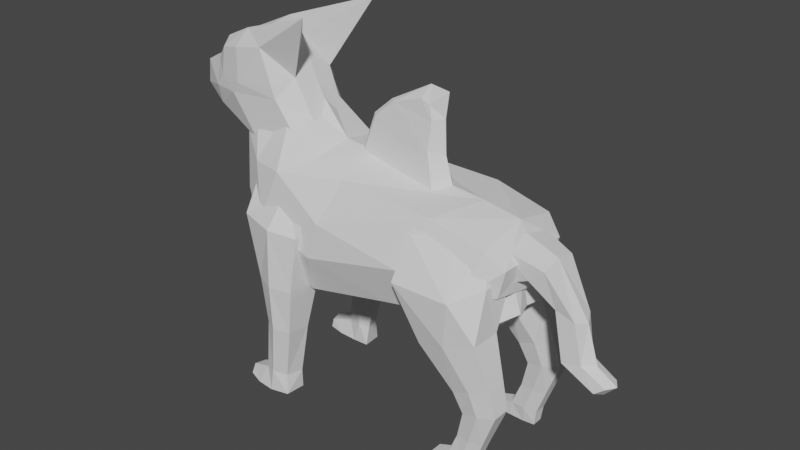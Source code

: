 # Source: pet2.blend  (saved by Blender 2.82.7; exported with 4.5.12 LTS)
import bpy
from mathutils import Matrix  # noqa: F401  (used for matrix-valued properties, if any)

bpy.ops.wm.read_factory_settings(use_empty=True)
scene = bpy.context.scene
scene.name = 'Scene'

# ---- collections
col_collection = bpy.data.collections.new('Collection'); scene.collection.children.link(col_collection)

# ---- world
world_world = bpy.data.worlds.new('World'); scene.world = world_world
world_world.use_nodes = True; world_world.node_tree.nodes.clear()
_N = world_world.node_tree.nodes; _L = world_world.node_tree.links
n0 = _N.new('ShaderNodeOutputWorld'); n0.name = 'World Output'; n0.location = (300, 300)
n1 = _N.new('ShaderNodeBackground'); n1.name = 'Background'; n1.location = (10, 300)
n1.inputs[0].default_value = (0.05088, 0.05088, 0.05088, 1.0)
_L.new(n1.outputs[0], n0.inputs[0])
n0.is_active_output = True
world_world.color = (0.05088, 0.05088, 0.05088)
world_world.use_sun_shadow = False
world_world.sun_shadow_jitter_overblur = 0.0

# ---- meshes
me_cube_007 = bpy.data.meshes.new('Cube.007')
me_cube_007.from_pydata([(0.5213, 0.0, -0.1049), (-1.174, 0.8598, -0.7127), (-0.7803, 0.6162, 1.098), (0.4926, 0.6594, -0.02365), (-1.097, 1.053, 0.00381), (0.3686, 0.6231, -0.3323), (0.5334, 0.6524, 0.426), (-1.182, 0.0, -0.8807), (-0.7616, 0.0, 1.221), (0.395, 0.0, -0.3997), (0.5473, 0.0, 0.4435), (-0.7519, 0.883, -0.9712), (-0.5436, 0.7441, 0.9489), (-0.6877, 1.14, -0.2793), (-0.4854, 0.0, 1.152), (-0.7271, 0.0, -1.161), (0.07809, 0.8094, 0.8938), (-0.04442, 1.127, 0.111), (0.2114, 0.0, 0.9783), (-0.1774, 0.8873, -0.6407), (-0.2571, 0.0, -0.7659), (0.4262, 0.7806, 0.6798), (0.3572, 1.004, 0.02789), (0.4433, 0.0, 0.8783), (0.1189, 0.8332, -0.5175), (0.09612, 0.0, -0.6074), (-1.198, 0.8129, 0.816), (-1.008, 0.0, 1.983), (-1.044, 0.3459, 1.845), (-1.334, 0.6748, 0.2152), (-1.362, 0.0, 0.1694), (-1.298, 0.0, 1.519), (-1.278, 0.5438, 1.401), (-1.1, 0.0, 2.159), (-1.1, 0.2201, 2.159), (-1.373, 0.5188, 1.114), (-1.373, 0.0, 1.115), (-0.9762, 0.963, 0.8397), (-0.6237, 1.098, 0.3074)], [], [(1, 30, 29), (22, 6, 3), (5, 0, 9), (4, 29, 26), (22, 5, 24), (2, 14, 12), (5, 25, 24), (3, 10, 0), (11, 7, 1), (12, 18, 16), (1, 13, 11), (4, 38, 13), (16, 23, 21), (11, 20, 15), (13, 19, 11), (13, 38, 17), (6, 23, 10), (19, 25, 20), (17, 24, 19), (17, 21, 22), (26, 35, 32), (30, 35, 29), (2, 37, 28), (8, 28, 27), (31, 34, 32), (36, 32, 35), (28, 32, 34), (27, 34, 33), (37, 12, 38), (38, 16, 17), (37, 26, 28), (1, 7, 30), (22, 21, 6), (5, 3, 0), (4, 1, 29), (22, 3, 5), (2, 8, 14), (5, 9, 25), (3, 6, 10), (11, 15, 7), (12, 14, 18), (1, 4, 13), (4, 37, 38), (16, 18, 23), (11, 19, 20), (13, 17, 19), (6, 21, 23), (19, 24, 25), (17, 22, 24), (17, 16, 21), (26, 29, 35), (30, 36, 35), (8, 2, 28), (31, 33, 34), (36, 31, 32), (28, 26, 32), (27, 28, 34), (37, 2, 12), (38, 12, 16), (37, 4, 26)])
_uv = me_cube_007.uv_layers.new(name='UVMap')
_uv.uv.foreach_set('vector', [0.1556, 0.9599, 0.1556, 0.9609, 0.1556, 0.9599, 0.1585, 0.9597, 0.1595, 0.9599, 0.1585, 0.9599, 0.1575, 0.9599, 0.1585, 0.9609, 0.1575, 0.9609, 0.1585, 0.958, 0.1575, 0.958, 0.1585, 0.958, 0.1585, 0.9597, 0.1575, 0.9599, 0.1575, 0.9597, 0.097, 0.9599, 0.09602, 0.9609, 0.09602, 0.9599, 0.1575, 0.9599, 0.1573, 0.9609, 0.1573, 0.9599, 0.1585, 0.9599, 0.1595, 0.9609, 0.1585, 0.9609, 0.1566, 0.9599, 0.1556, 0.9609, 0.1556, 0.9599, 0.09602, 0.9599, 0.09553, 0.9609, 0.09553, 0.9599, 0.1575, 0.958, 0.1585, 0.9589, 0.1575, 0.9589, 0.1585, 0.958, 0.159, 0.9589, 0.1585, 0.9589, 0.16, 0.9599, 0.1597, 0.9609, 0.1597, 0.9599, 0.1566, 0.9599, 0.1571, 0.9609, 0.1566, 0.9609, 0.1585, 0.9589, 0.1575, 0.9594, 0.1575, 0.9589, 0.1585, 0.9589, 0.159, 0.9589, 0.1585, 0.9594, 0.1595, 0.9599, 0.1597, 0.9609, 0.1595, 0.9609, 0.1571, 0.9599, 0.1573, 0.9609, 0.1571, 0.9609, 0.1585, 0.9594, 0.1575, 0.9597, 0.1575, 0.9594, 0.1585, 0.9594, 0.1595, 0.9597, 0.1585, 0.9597, 0.1585, 0.958, 0.1575, 0.958, 0.1585, 0.958, 0.1556, 0.9609, 0.1556, 0.9599, 0.1556, 0.9599, 0.1595, 0.958, 0.1592, 0.958, 0.1595, 0.958, 0.1615, 0.9609, 0.1615, 0.9599, 0.1615, 0.9609, 0.1585, 0.957, 0.1595, 0.958, 0.1585, 0.958, 0.1575, 0.957, 0.1585, 0.958, 0.1575, 0.958, 0.1595, 0.958, 0.1585, 0.958, 0.1595, 0.958, 0.1615, 0.9609, 0.1615, 0.9599, 0.1615, 0.9609, 0.1592, 0.958, 0.1595, 0.9589, 0.159, 0.9589, 0.159, 0.9589, 0.1595, 0.9594, 0.1585, 0.9594, 0.1592, 0.958, 0.1585, 0.958, 0.1595, 0.958, 0.1556, 0.9599, 0.1556, 0.9609, 0.1556, 0.9609, 0.1585, 0.9597, 0.1595, 0.9597, 0.1595, 0.9599, 0.1575, 0.9599, 0.1585, 0.9599, 0.1585, 0.9609, 0.1585, 0.958, 0.1575, 0.958, 0.1575, 0.958, 0.1585, 0.9597, 0.1585, 0.9599, 0.1575, 0.9599, 0.097, 0.9599, 0.097, 0.9609, 0.09602, 0.9609, 0.1575, 0.9599, 0.1575, 0.9609, 0.1573, 0.9609, 0.1585, 0.9599, 0.1595, 0.9599, 0.1595, 0.9609, 0.1566, 0.9599, 0.1566, 0.9609, 0.1556, 0.9609, 0.09602, 0.9599, 0.09602, 0.9609, 0.09553, 0.9609, 0.1575, 0.958, 0.1585, 0.958, 0.1585, 0.9589, 0.1585, 0.958, 0.1592, 0.958, 0.159, 0.9589, 0.1033, 0.9602, 0.1033, 0.9611, 0.1031, 0.9611, 0.1566, 0.9599, 0.1571, 0.9599, 0.1571, 0.9609, 0.1585, 0.9589, 0.1585, 0.9594, 0.1575, 0.9594, 0.1595, 0.9599, 0.1597, 0.9599, 0.1597, 0.9609, 0.1571, 0.9599, 0.1573, 0.9599, 0.1573, 0.9609, 0.1585, 0.9594, 0.1585, 0.9597, 0.1575, 0.9597, 0.1585, 0.9594, 0.1595, 0.9594, 0.1595, 0.9597, 0.1585, 0.958, 0.1575, 0.958, 0.1575, 0.958, 0.1556, 0.9609, 0.1556, 0.9609, 0.1556, 0.9599, 0.1048, 0.9611, 0.1048, 0.9602, 0.1048, 0.9602, 0.1585, 0.957, 0.1595, 0.957, 0.1595, 0.958, 0.1575, 0.957, 0.1585, 0.957, 0.1585, 0.958, 0.1595, 0.958, 0.1585, 0.958, 0.1585, 0.958, 0.1615, 0.9609, 0.1615, 0.9599, 0.1615, 0.9599, 0.1592, 0.958, 0.1595, 0.958, 0.1595, 0.9589, 0.159, 0.9589, 0.1595, 0.9589, 0.1595, 0.9594, 0.1592, 0.958, 0.1585, 0.958, 0.1585, 0.958])
me_cube_007.use_remesh_fix_poles = True
me_cube_007.use_remesh_preserve_attributes = False
me_cube_007.use_mirror_vertex_groups = False
me_cube_007.update()
me_cube_009 = bpy.data.meshes.new('Cube.009')
me_cube_009.from_pydata([(-1.519, -0.8007, -2.138), (-1.597, -0.3745, 0.8265), (-1.561, -1.148, -2.144), (-1.67, -1.079, 0.9047), (-0.9103, -0.7857, -2.126), (-0.4334, -0.4862, 0.7988), (-0.9435, -1.113, -2.135), (-0.5066, -1.191, 0.877), (-1.249, -1.179, -2.141), (-1.007, -1.291, 0.8963), (-1.2, -0.7861, -2.136), (-0.905, -0.3038, 0.7795), (-1.325, -0.8506, -1.798), (-1.226, -0.8228, -0.8597), (-1.297, -0.6576, -0.09279), (-1.35, -1.158, -0.07119), (-1.255, -1.14, -0.8591), (-1.379, -1.097, -1.784), (-0.6299, -1.231, -0.07055), (-0.7551, -1.179, -0.8633), (-0.9512, -1.089, -1.779), (-0.5711, -0.7187, -0.09401), (-0.7016, -0.8249, -0.8652), (-0.8767, -0.8237, -1.781), (-0.9234, -0.6065, -0.09488), (-0.9525, -0.7535, -0.8603), (-1.066, -0.7761, -1.763), (-1.003, -1.325, -0.07031), (-1.019, -1.275, -0.8553), (-1.179, -1.183, -1.742), (-1.799, -1.076, -2.113), (-1.758, -0.8275, -2.109), (-1.771, -1.024, -1.94), (-1.721, -0.832, -1.948), (-1.597, -0.2571, 1.416), (-1.651, -0.7933, 1.442), (-0.9771, -0.8684, 1.437), (-0.4922, -0.9046, 1.414), (-0.4386, -0.3684, 1.388), (-0.9194, -0.2879, 1.417)], [], [(14, 15, 3), (9, 27, 18), (7, 18, 21), (11, 24, 14), (6, 8, 10), (7, 37, 36), (1, 34, 39), (8, 2, 0), (21, 24, 11), (15, 27, 9), (17, 2, 8), (16, 17, 29), (16, 28, 27), (4, 10, 26), (23, 26, 25), (22, 25, 24), (10, 0, 12), (26, 12, 13), (25, 13, 14), (6, 4, 23), (20, 23, 22), (18, 19, 22), (29, 8, 6), (28, 29, 20), (27, 28, 19), (2, 30, 31), (13, 12, 17), (13, 16, 15), (31, 30, 32), (0, 31, 33), (17, 12, 33), (2, 17, 32), (36, 39, 34), (36, 37, 38), (5, 38, 37), (11, 39, 38), (3, 9, 36), (1, 3, 35), (14, 3, 1), (9, 18, 7), (7, 21, 5), (11, 14, 1), (6, 10, 4), (7, 36, 9), (1, 39, 11), (8, 0, 10), (21, 11, 5), (15, 9, 3), (17, 8, 29), (16, 29, 28), (16, 27, 15), (4, 26, 23), (23, 25, 22), (22, 24, 21), (10, 12, 26), (26, 13, 25), (25, 14, 24), (6, 23, 20), (20, 22, 19), (18, 22, 21), (29, 6, 20), (28, 20, 19), (27, 19, 18), (2, 31, 0), (13, 17, 16), (13, 15, 14), (31, 32, 33), (0, 33, 12), (17, 33, 32), (2, 32, 30), (36, 34, 35), (36, 38, 39), (5, 37, 7), (11, 38, 5), (3, 36, 35), (1, 35, 34)])
_uv = me_cube_009.uv_layers.new(name='UVMap')
_uv.uv.foreach_set('vector', [0.159, 0.956, 0.159, 0.958, 0.1595, 0.958, 0.1595, 0.9589, 0.159, 0.9589, 0.159, 0.9599, 0.1595, 0.9599, 0.159, 0.9599, 0.159, 0.9619, 0.1595, 0.9629, 0.159, 0.9629, 0.159, 0.9638, 0.2289, 0.9607, 0.2279, 0.9607, 0.2279, 0.9626, 0.1595, 0.9599, 0.1595, 0.9599, 0.1595, 0.9589, 0.1595, 0.9638, 0.1595, 0.9638, 0.1595, 0.9629, 0.2279, 0.9607, 0.2269, 0.9607, 0.2269, 0.9626, 0.159, 0.9619, 0.159, 0.9629, 0.1595, 0.9629, 0.159, 0.958, 0.159, 0.9589, 0.1595, 0.9589, 0.2293, 0.9587, 0.2289, 0.9587, 0.2289, 0.9597, 0.2298, 0.9587, 0.2293, 0.9587, 0.2293, 0.9597, 0.1585, 0.958, 0.1585, 0.9589, 0.159, 0.9589, 0.2289, 0.9626, 0.2289, 0.9636, 0.2293, 0.9636, 0.2293, 0.9626, 0.2293, 0.9636, 0.2298, 0.9636, 0.1585, 0.9619, 0.1585, 0.9629, 0.159, 0.9629, 0.2289, 0.9636, 0.2289, 0.9646, 0.2293, 0.9646, 0.2293, 0.9636, 0.2293, 0.9646, 0.2298, 0.9646, 0.1585, 0.9629, 0.1585, 0.9638, 0.159, 0.9638, 0.2289, 0.9607, 0.2289, 0.9626, 0.2293, 0.9626, 0.2293, 0.9607, 0.2293, 0.9626, 0.2298, 0.9626, 0.159, 0.9599, 0.1585, 0.9599, 0.1585, 0.9619, 0.2293, 0.9597, 0.2289, 0.9597, 0.2289, 0.9607, 0.2298, 0.9597, 0.2293, 0.9597, 0.2293, 0.9607, 0.159, 0.9589, 0.1585, 0.9589, 0.1585, 0.9599, 0.2269, 0.9607, 0.2269, 0.9607, 0.2269, 0.9626, 0.2298, 0.9568, 0.2293, 0.9568, 0.2293, 0.9587, 0.1585, 0.956, 0.1585, 0.958, 0.159, 0.958, 0.2289, 0.9568, 0.2289, 0.9587, 0.2293, 0.9587, 0.2289, 0.9646, 0.2289, 0.9646, 0.2293, 0.9646, 0.2293, 0.9587, 0.2293, 0.9568, 0.2293, 0.9568, 0.2289, 0.9587, 0.2293, 0.9587, 0.2293, 0.9587, 0.1605, 0.9599, 0.1605, 0.9619, 0.1615, 0.9619, 0.1605, 0.9599, 0.1595, 0.9599, 0.1595, 0.9619, 0.1595, 0.9619, 0.1595, 0.9619, 0.1595, 0.9599, 0.1595, 0.9629, 0.1595, 0.9629, 0.1595, 0.9619, 0.1595, 0.958, 0.1595, 0.9589, 0.1595, 0.9589, 0.1595, 0.956, 0.1595, 0.958, 0.1595, 0.958, 0.159, 0.956, 0.1595, 0.958, 0.1595, 0.956, 0.1595, 0.9589, 0.159, 0.9599, 0.1595, 0.9599, 0.1595, 0.9599, 0.159, 0.9619, 0.1595, 0.9619, 0.1595, 0.9629, 0.159, 0.9638, 0.1595, 0.9638, 0.2289, 0.9607, 0.2279, 0.9626, 0.2289, 0.9626, 0.1595, 0.9599, 0.1595, 0.9589, 0.1595, 0.9589, 0.1595, 0.9638, 0.1595, 0.9629, 0.1595, 0.9629, 0.2279, 0.9607, 0.2269, 0.9626, 0.2279, 0.9626, 0.159, 0.9619, 0.1595, 0.9629, 0.1595, 0.9619, 0.159, 0.958, 0.1595, 0.9589, 0.1595, 0.958, 0.2293, 0.9587, 0.2289, 0.9597, 0.2293, 0.9597, 0.2298, 0.9587, 0.2293, 0.9597, 0.2298, 0.9597, 0.1585, 0.958, 0.159, 0.9589, 0.159, 0.958, 0.2289, 0.9626, 0.2293, 0.9636, 0.2293, 0.9626, 0.2293, 0.9626, 0.2298, 0.9636, 0.2298, 0.9626, 0.1585, 0.9619, 0.159, 0.9629, 0.159, 0.9619, 0.2289, 0.9636, 0.2293, 0.9646, 0.2293, 0.9636, 0.2293, 0.9636, 0.2298, 0.9646, 0.2298, 0.9636, 0.1585, 0.9629, 0.159, 0.9638, 0.159, 0.9629, 0.2289, 0.9607, 0.2293, 0.9626, 0.2293, 0.9607, 0.2293, 0.9607, 0.2298, 0.9626, 0.2298, 0.9607, 0.159, 0.9599, 0.1585, 0.9619, 0.159, 0.9619, 0.2293, 0.9597, 0.2289, 0.9607, 0.2293, 0.9607, 0.2298, 0.9597, 0.2293, 0.9607, 0.2298, 0.9607, 0.159, 0.9589, 0.1585, 0.9599, 0.159, 0.9599, 0.2269, 0.9607, 0.2269, 0.9626, 0.2269, 0.9626, 0.2298, 0.9568, 0.2293, 0.9587, 0.2298, 0.9587, 0.1585, 0.956, 0.159, 0.958, 0.159, 0.956, 0.2289, 0.9568, 0.2293, 0.9587, 0.2293, 0.9568, 0.2289, 0.9646, 0.2293, 0.9646, 0.2293, 0.9646, 0.2293, 0.9587, 0.2293, 0.9568, 0.2293, 0.9587, 0.2289, 0.9587, 0.2293, 0.9587, 0.2289, 0.9587, 0.1605, 0.9599, 0.1615, 0.9619, 0.1615, 0.9599, 0.1605, 0.9599, 0.1595, 0.9619, 0.1605, 0.9619, 0.1595, 0.9619, 0.1595, 0.9599, 0.1595, 0.9599, 0.1595, 0.9629, 0.1595, 0.9619, 0.1595, 0.9619, 0.1595, 0.958, 0.1595, 0.9589, 0.1595, 0.958, 0.1595, 0.956, 0.1595, 0.958, 0.1595, 0.956])
me_cube_009.use_remesh_fix_poles = True
me_cube_009.use_remesh_preserve_attributes = False
me_cube_009.use_mirror_vertex_groups = False
me_cube_009.update()
me_cube_010 = bpy.data.meshes.new('Cube.010')
me_cube_010.from_pydata([(0.8055, 1.168, 2.696), (0.8556, 0.8647, 3.318), (0.8819, 0.4581, 2.468), (0.7723, 0.4139, 3.226), (2.011, 0.766, 2.857), (1.824, 0.6159, 3.314), (2.061, 0.3022, 2.873), (1.781, 0.3365, 3.307), (1.513, 0.1586, 2.654), (1.124, 0.2564, 3.296), (1.675, 1.134, 2.679), (1.427, 0.6893, 3.385), (1.143, 1.006, 1.842), (1.143, 0.5295, 1.842), (2.031, 1.006, 2.131), (2.031, 0.5295, 2.131), (1.592, 0.3886, 1.986), (1.587, 1.085, 1.986), (1.654, 0.9254, 1.255), (1.654, 0.6042, 1.255), (2.222, 0.9254, 1.502), (2.222, 0.6042, 1.502), (1.938, 0.5558, 1.379), (1.938, 0.9738, 1.379), (1.805, 0.9022, 0.9612), (1.805, 0.6274, 0.9612), (2.324, 0.9022, 1.109), (2.324, 0.6274, 1.109), (2.064, 0.579, 1.035), (2.064, 0.9506, 1.035), (1.703, 0.8705, 0.5359), (1.703, 0.6591, 0.5359), (2.11, 0.8705, 0.5504), (2.11, 0.6591, 0.5504), (1.906, 0.6266, 0.5431), (1.906, 0.9031, 0.5431), (1.548, 0.8715, 0.1579), (1.548, 0.6629, 0.1579), (1.969, 0.8626, 0.1568), (1.969, 0.6671, 0.1568), (1.777, 0.6345, 0.1614), (1.777, 0.8951, 0.1614), (1.516, 0.8626, -0.07551), (1.516, 0.6671, -0.07551), (1.939, 0.8517, -0.07473), (1.939, 0.6779, -0.07473), (1.756, 0.6671, -0.08125), (1.756, 0.8626, -0.08125), (1.286, 0.6939, 0.07436), (1.286, 0.8677, 0.07436), (1.234, 0.6819, -0.06805), (1.234, 0.8557, -0.06805)], [], [(1, 0, 2), (8, 6, 7), (6, 4, 5), (10, 0, 1), (4, 6, 15), (9, 11, 1), (7, 5, 11), (2, 0, 12), (5, 4, 10), (2, 8, 9), (15, 21, 20), (15, 16, 22), (0, 10, 17), (8, 16, 15), (10, 4, 14), (2, 13, 16), (22, 19, 25), (23, 20, 26), (13, 12, 18), (17, 23, 18), (14, 20, 23), (16, 13, 19), (25, 24, 30), (26, 27, 33), (22, 28, 27), (20, 21, 27), (18, 24, 25), (23, 29, 24), (34, 40, 39), (31, 37, 40), (24, 29, 35), (29, 26, 32), (25, 31, 34), (28, 34, 33), (36, 41, 47), (36, 49, 48), (32, 33, 39), (30, 36, 37), (30, 35, 41), (35, 32, 38), (45, 46, 47), (46, 43, 42), (41, 38, 44), (37, 43, 46), (40, 46, 45), (38, 39, 45), (48, 49, 51), (42, 43, 50), (42, 51, 49), (43, 37, 48), (1, 2, 3), (8, 7, 9), (6, 5, 7), (10, 1, 11), (4, 15, 14), (9, 1, 3), (7, 11, 9), (2, 12, 13), (5, 10, 11), (2, 9, 3), (15, 20, 14), (15, 22, 21), (0, 17, 12), (8, 15, 6), (10, 14, 17), (2, 16, 8), (22, 25, 28), (23, 26, 29), (13, 18, 19), (17, 18, 12), (14, 23, 17), (16, 19, 22), (25, 30, 31), (26, 33, 32), (22, 27, 21), (20, 27, 26), (18, 25, 19), (23, 24, 18), (34, 39, 33), (31, 40, 34), (24, 35, 30), (29, 32, 35), (25, 34, 28), (28, 33, 27), (36, 47, 42), (36, 48, 37), (32, 39, 38), (30, 37, 31), (30, 41, 36), (35, 38, 41), (45, 47, 44), (46, 42, 47), (41, 44, 47), (37, 46, 40), (40, 45, 39), (38, 45, 44), (48, 51, 50), (42, 50, 51), (42, 49, 36), (43, 48, 50)])
_uv = me_cube_010.uv_layers.new(name='UVMap')
_uv.uv.foreach_set('vector', [0.1595, 0.956, 0.1575, 0.956, 0.1575, 0.958, 0.1575, 0.9589, 0.1575, 0.9599, 0.1595, 0.9599, 0.1575, 0.9599, 0.1575, 0.9619, 0.1595, 0.9619, 0.1575, 0.9629, 0.1575, 0.9638, 0.1595, 0.9638, 0.1575, 0.9619, 0.1575, 0.9599, 0.1575, 0.9599, 0.1605, 0.9599, 0.1605, 0.9619, 0.1615, 0.9619, 0.1595, 0.9599, 0.1595, 0.9619, 0.1605, 0.9619, 0.1575, 0.958, 0.1575, 0.956, 0.1575, 0.956, 0.1595, 0.9619, 0.1575, 0.9619, 0.1575, 0.9629, 0.1575, 0.958, 0.1575, 0.9589, 0.1595, 0.9589, 0.1575, 0.9599, 0.1575, 0.9599, 0.1575, 0.9619, 0.1575, 0.9599, 0.1575, 0.9589, 0.1575, 0.9589, 0.1575, 0.9638, 0.1575, 0.9629, 0.1575, 0.9629, 0.1575, 0.9589, 0.1575, 0.9589, 0.1575, 0.9599, 0.1575, 0.9629, 0.1575, 0.9619, 0.1575, 0.9619, 0.1575, 0.958, 0.1575, 0.958, 0.1575, 0.9589, 0.1575, 0.9589, 0.1575, 0.958, 0.1575, 0.958, 0.1575, 0.9629, 0.1575, 0.9619, 0.1575, 0.9619, 0.1575, 0.958, 0.1575, 0.956, 0.1575, 0.956, 0.1575, 0.9629, 0.1575, 0.9629, 0.1575, 0.9638, 0.1575, 0.9619, 0.1575, 0.9619, 0.1575, 0.9629, 0.1575, 0.9589, 0.1575, 0.958, 0.1575, 0.958, 0.2289, 0.9587, 0.2289, 0.9568, 0.2289, 0.9568, 0.2289, 0.9626, 0.2289, 0.9607, 0.2289, 0.9607, 0.1575, 0.9589, 0.1575, 0.9589, 0.1575, 0.9599, 0.1575, 0.9619, 0.1575, 0.9599, 0.1575, 0.9599, 0.1575, 0.956, 0.1575, 0.956, 0.1575, 0.958, 0.1575, 0.9629, 0.1575, 0.9629, 0.1575, 0.9638, 0.2289, 0.9597, 0.2289, 0.9597, 0.2289, 0.9607, 0.2289, 0.9587, 0.2289, 0.9587, 0.2289, 0.9597, 0.2289, 0.9646, 0.2289, 0.9636, 0.2289, 0.9636, 0.2289, 0.9636, 0.2289, 0.9626, 0.2289, 0.9626, 0.2289, 0.9587, 0.2289, 0.9587, 0.2289, 0.9597, 0.2289, 0.9597, 0.2289, 0.9597, 0.2289, 0.9607, 0.2289, 0.9646, 0.2289, 0.9636, 0.2289, 0.9636, 0.2289, 0.9568, 0.2289, 0.9568, 0.2289, 0.9587, 0.2289, 0.9626, 0.2289, 0.9607, 0.2289, 0.9607, 0.2289, 0.9568, 0.2289, 0.9568, 0.2289, 0.9587, 0.2289, 0.9646, 0.2289, 0.9636, 0.2289, 0.9636, 0.2289, 0.9636, 0.2289, 0.9626, 0.2289, 0.9626, 0.2289, 0.9607, 0.2279, 0.9607, 0.2279, 0.9626, 0.2279, 0.9607, 0.2269, 0.9607, 0.2269, 0.9626, 0.2289, 0.9636, 0.2289, 0.9626, 0.2289, 0.9626, 0.2289, 0.9587, 0.2289, 0.9587, 0.2289, 0.9597, 0.2289, 0.9597, 0.2289, 0.9597, 0.2289, 0.9607, 0.2289, 0.9626, 0.2289, 0.9607, 0.2289, 0.9607, 0.2289, 0.9587, 0.2289, 0.9568, 0.2289, 0.9568, 0.2269, 0.9626, 0.2269, 0.9607, 0.2269, 0.9607, 0.2289, 0.9646, 0.2289, 0.9646, 0.2289, 0.9646, 0.2289, 0.9587, 0.2289, 0.9587, 0.2289, 0.9587, 0.1595, 0.956, 0.1575, 0.958, 0.1595, 0.958, 0.1575, 0.9589, 0.1595, 0.9599, 0.1595, 0.9589, 0.1575, 0.9599, 0.1595, 0.9619, 0.1595, 0.9599, 0.1575, 0.9629, 0.1595, 0.9638, 0.1595, 0.9629, 0.1575, 0.9619, 0.1575, 0.9599, 0.1575, 0.9619, 0.1605, 0.9599, 0.1615, 0.9619, 0.1615, 0.9599, 0.1595, 0.9599, 0.1605, 0.9619, 0.1605, 0.9599, 0.1575, 0.958, 0.1575, 0.956, 0.1575, 0.958, 0.1595, 0.9619, 0.1575, 0.9629, 0.1595, 0.9629, 0.1575, 0.958, 0.1595, 0.9589, 0.1595, 0.958, 0.1575, 0.9599, 0.1575, 0.9619, 0.1575, 0.9619, 0.1575, 0.9599, 0.1575, 0.9589, 0.1575, 0.9599, 0.1575, 0.9638, 0.1575, 0.9629, 0.1575, 0.9638, 0.1575, 0.9589, 0.1575, 0.9599, 0.1575, 0.9599, 0.1575, 0.9629, 0.1575, 0.9619, 0.1575, 0.9629, 0.1575, 0.958, 0.1575, 0.9589, 0.1575, 0.9589, 0.1575, 0.9589, 0.1575, 0.958, 0.1575, 0.9589, 0.1575, 0.9629, 0.1575, 0.9619, 0.1575, 0.9629, 0.1575, 0.958, 0.1575, 0.956, 0.1575, 0.958, 0.1575, 0.9629, 0.1575, 0.9638, 0.1575, 0.9638, 0.1575, 0.9619, 0.1575, 0.9629, 0.1575, 0.9629, 0.1575, 0.9589, 0.1575, 0.958, 0.1575, 0.9589, 0.2289, 0.9587, 0.2289, 0.9568, 0.2289, 0.9587, 0.2289, 0.9626, 0.2289, 0.9607, 0.2289, 0.9626, 0.1575, 0.9589, 0.1575, 0.9599, 0.1575, 0.9599, 0.1575, 0.9619, 0.1575, 0.9599, 0.1575, 0.9619, 0.1575, 0.956, 0.1575, 0.958, 0.1575, 0.958, 0.1575, 0.9629, 0.1575, 0.9638, 0.1575, 0.9638, 0.2289, 0.9597, 0.2289, 0.9607, 0.2289, 0.9607, 0.2289, 0.9587, 0.2289, 0.9597, 0.2289, 0.9597, 0.2289, 0.9646, 0.2289, 0.9636, 0.2289, 0.9646, 0.2289, 0.9636, 0.2289, 0.9626, 0.2289, 0.9636, 0.2289, 0.9587, 0.2289, 0.9597, 0.2289, 0.9597, 0.2289, 0.9597, 0.2289, 0.9607, 0.2289, 0.9607, 0.2289, 0.9646, 0.2289, 0.9636, 0.2289, 0.9646, 0.2289, 0.9568, 0.2289, 0.9587, 0.2289, 0.9587, 0.2289, 0.9626, 0.2289, 0.9607, 0.2289, 0.9626, 0.2289, 0.9568, 0.2289, 0.9587, 0.2289, 0.9587, 0.2289, 0.9646, 0.2289, 0.9636, 0.2289, 0.9646, 0.2289, 0.9636, 0.2289, 0.9626, 0.2289, 0.9636, 0.2289, 0.9607, 0.2279, 0.9626, 0.2289, 0.9626, 0.2279, 0.9607, 0.2269, 0.9626, 0.2279, 0.9626, 0.2289, 0.9636, 0.2289, 0.9626, 0.2289, 0.9636, 0.2289, 0.9587, 0.2289, 0.9597, 0.2289, 0.9597, 0.2289, 0.9597, 0.2289, 0.9607, 0.2289, 0.9607, 0.2289, 0.9626, 0.2289, 0.9607, 0.2289, 0.9626, 0.2289, 0.9587, 0.2289, 0.9568, 0.2289, 0.9587, 0.2269, 0.9626, 0.2269, 0.9607, 0.2269, 0.9626, 0.2289, 0.9646, 0.2289, 0.9646, 0.2289, 0.9646, 0.2289, 0.9587, 0.2289, 0.9587, 0.2289, 0.9587])
me_cube_010.use_remesh_fix_poles = True
me_cube_010.use_remesh_preserve_attributes = False
me_cube_010.use_mirror_vertex_groups = False
me_cube_010.update()
me_cube_011 = bpy.data.meshes.new('Cube.011')
me_cube_011.from_pydata([(-0.7419, 0.5971, -0.5676), (-0.5307, 0.6562, 0.571), (1.4, 0.6654, -1.001), (0.6375, 0.8783, 0.8435), (-1.477, 0.0, -0.4539), (-0.6739, 0.0, 0.6838), (1.666, 0.0, -1.362), (0.8213, 0.0, 0.9383), (-0.5406, 0.7226, 0.08438), (0.7878, 0.7993, 0.1574), (1.123, 0.0, 0.2006), (-0.976, 0.0, 0.2867), (-0.6641, 0.383, 0.6938), (1.663, 0.4007, -1.344), (-1.483, 0.2433, -0.4274), (1.745, 0.8982, 1.579), (1.047, 0.4416, 0.2681), (-0.8781, 0.4699, 0.2386), (-0.7622, 0.6695, -0.2015), (0.8384, 0.7584, -0.1048), (1.518, 0.0, -0.5857), (-1.444, 0.0, 0.07202), (-1.426, 0.2495, 0.04234), (1.423, 0.3808, -0.5248), (0.2655, 0.7139, -1.013), (-0.04372, 0.81, 0.7003), (0.04095, 0.0, 0.9497), (-0.1404, 0.0, -1.112), (0.06991, 0.9156, 0.0791), (-0.1098, 0.4399, -1.131), (-0.003741, 0.5264, 0.9942), (-0.1079, 0.8795, -0.1429)], [], [(17, 1, 8), (28, 3, 9), (12, 26, 30), (29, 6, 27), (16, 7, 10), (23, 10, 20), (28, 19, 31), (17, 18, 22), (11, 22, 21), (19, 16, 23), (3, 16, 9), (24, 13, 29), (1, 30, 25), (11, 12, 17), (2, 23, 13), (21, 14, 4), (14, 18, 0), (24, 19, 2), (13, 20, 6), (0, 31, 24), (3, 30, 15), (0, 29, 14), (8, 31, 18), (14, 27, 4), (30, 7, 15), (8, 25, 28), (17, 12, 1), (28, 25, 3), (12, 5, 26), (29, 13, 6), (16, 15, 7), (23, 16, 10), (28, 9, 19), (17, 8, 18), (11, 17, 22), (19, 9, 16), (3, 15, 16), (24, 2, 13), (1, 12, 30), (11, 5, 12), (2, 19, 23), (21, 22, 14), (14, 22, 18), (24, 31, 19), (13, 23, 20), (0, 18, 31), (3, 25, 30), (0, 24, 29), (8, 28, 31), (14, 29, 27), (30, 26, 7), (8, 1, 25)])
_uv = me_cube_011.uv_layers.new(name='UVMap')
_uv.uv.foreach_set('vector', [0.1585, 0.9575, 0.1595, 0.958, 0.1585, 0.958, 0.1585, 0.9589, 0.1595, 0.9599, 0.1585, 0.9599, 0.1615, 0.9604, 0.1605, 0.9609, 0.1605, 0.9604, 0.1566, 0.9604, 0.1575, 0.9609, 0.1566, 0.9609, 0.1585, 0.9604, 0.1595, 0.9609, 0.1585, 0.9609, 0.158, 0.9604, 0.1585, 0.9609, 0.158, 0.9609, 0.1585, 0.9589, 0.158, 0.9599, 0.158, 0.9589, 0.0376, 0.7567, 0.03712, 0.7572, 0.03712, 0.7567, 0.0376, 0.7562, 0.03712, 0.7567, 0.03712, 0.7562, 0.158, 0.9599, 0.1585, 0.9604, 0.158, 0.9604, 0.1595, 0.9599, 0.1585, 0.9604, 0.1585, 0.9599, 0.1566, 0.9599, 0.1575, 0.9604, 0.1566, 0.9604, 0.1615, 0.9599, 0.1605, 0.9604, 0.1605, 0.9599, 0.1585, 0.957, 0.1595, 0.9575, 0.1585, 0.9575, 0.1575, 0.9599, 0.158, 0.9604, 0.1575, 0.9604, 0.03712, 0.7562, 0.03663, 0.7567, 0.03663, 0.7562, 0.03663, 0.7567, 0.03712, 0.7572, 0.03663, 0.7572, 0.1575, 0.9589, 0.158, 0.9599, 0.1575, 0.9599, 0.1575, 0.9604, 0.158, 0.9609, 0.1575, 0.9609, 0.1575, 0.958, 0.158, 0.9589, 0.1575, 0.9589, 0.1595, 0.9599, 0.1605, 0.9604, 0.1595, 0.9604, 0.03467, 0.7592, 0.03565, 0.7597, 0.03467, 0.7597, 0.1585, 0.958, 0.158, 0.9589, 0.158, 0.958, 0.03467, 0.7597, 0.03565, 0.7601, 0.03467, 0.7601, 0.1605, 0.9604, 0.1595, 0.9609, 0.1595, 0.9604, 0.1585, 0.958, 0.1595, 0.9589, 0.1585, 0.9589, 0.9646, 0.7567, 0.9656, 0.7567, 0.9656, 0.7572, 0.1585, 0.9589, 0.1595, 0.9589, 0.1595, 0.9599, 0.1615, 0.9604, 0.1615, 0.9609, 0.1605, 0.9609, 0.1566, 0.9604, 0.1575, 0.9604, 0.1575, 0.9609, 0.1585, 0.9604, 0.1595, 0.9604, 0.1595, 0.9609, 0.158, 0.9604, 0.1585, 0.9604, 0.1585, 0.9609, 0.1585, 0.9589, 0.1585, 0.9599, 0.158, 0.9599, 0.1585, 0.9575, 0.1585, 0.958, 0.158, 0.958, 0.0376, 0.7562, 0.0376, 0.7567, 0.03712, 0.7567, 0.158, 0.9599, 0.1585, 0.9599, 0.1585, 0.9604, 0.1595, 0.9599, 0.1595, 0.9604, 0.1585, 0.9604, 0.1566, 0.9599, 0.1575, 0.9599, 0.1575, 0.9604, 0.1615, 0.9599, 0.1615, 0.9604, 0.1605, 0.9604, 0.1585, 0.957, 0.1595, 0.957, 0.1595, 0.9575, 0.1575, 0.9599, 0.158, 0.9599, 0.158, 0.9604, 0.03712, 0.7562, 0.03712, 0.7567, 0.03663, 0.7567, 0.03663, 0.7567, 0.03712, 0.7567, 0.03712, 0.7572, 0.1575, 0.9589, 0.158, 0.9589, 0.158, 0.9599, 0.1575, 0.9604, 0.158, 0.9604, 0.158, 0.9609, 0.1575, 0.958, 0.158, 0.958, 0.158, 0.9589, 0.1595, 0.9599, 0.1605, 0.9599, 0.1605, 0.9604, 0.1556, 0.9599, 0.1566, 0.9599, 0.1566, 0.9604, 0.1585, 0.958, 0.1585, 0.9589, 0.158, 0.9589, 0.03467, 0.7597, 0.03565, 0.7597, 0.03565, 0.7601, 0.1605, 0.9604, 0.1605, 0.9609, 0.1595, 0.9609, 0.1585, 0.958, 0.1595, 0.958, 0.1595, 0.9589])
me_cube_011.use_remesh_fix_poles = True
me_cube_011.use_remesh_preserve_attributes = False
me_cube_011.use_mirror_vertex_groups = False
me_cube_011.update()
me_cube = bpy.data.meshes.new('Cube')
me_cube.from_pydata([(-0.8609, 0.8333, -0.6902), (-0.1204, 1.032, 0.3795), (0.1611, 0.8526, -0.9044), (-0.07185, 1.312, 0.7655), (-0.2938, 0.0, -0.9371), (-0.5026, 0.0, 0.6361), (0.01637, 0.0, -1.127), (-0.646, 0.0, 1.271), (1.758, 0.9556, 0.1418), (1.094, 0.9591, -0.4477), (0.7782, 0.0, -0.5742), (1.762, 0.0, 0.3533), (2.966, 0.5484, -1.759), (2.11, 0.5676, -1.501), (1.843, 0.0, -1.564), (3.246, 0.0, -1.916), (3.312, 0.464, -3.54), (2.501, 0.5157, -3.713), (2.407, 0.0, -3.914), (3.777, 0.0, -3.603), (4.406, 0.4211, -4.154), (3.96, 0.492, -4.491), (4.139, 0.0, -4.705), (4.67, 0.0, -4.151)], [], [(5, 0, 4), (1, 2, 0), (3, 5, 7), (2, 4, 0), (3, 11, 8), (8, 13, 9), (2, 10, 6), (3, 9, 2), (14, 17, 18), (9, 14, 10), (11, 12, 8), (18, 21, 22), (15, 16, 12), (12, 17, 13), (20, 22, 21), (19, 20, 16), (16, 21, 17), (5, 1, 0), (1, 3, 2), (3, 1, 5), (2, 6, 4), (3, 7, 11), (8, 12, 13), (2, 9, 10), (3, 8, 9), (14, 13, 17), (9, 13, 14), (11, 15, 12), (18, 17, 21), (15, 19, 16), (12, 16, 17), (20, 23, 22), (19, 23, 20), (16, 20, 21)])
_uv = me_cube.uv_layers.new(name='UVMap')
_uv.uv.foreach_set('vector', [0.1595, 0.957, 0.1575, 0.958, 0.1575, 0.957, 0.1595, 0.958, 0.1575, 0.9599, 0.1575, 0.958, 0.1595, 0.9599, 0.1615, 0.9609, 0.1595, 0.9609, 0.1575, 0.9599, 0.1556, 0.9609, 0.1556, 0.9599, 0.1595, 0.9599, 0.1595, 0.9609, 0.1595, 0.9599, 0.1595, 0.9599, 0.1575, 0.9599, 0.1575, 0.9599, 0.1575, 0.9599, 0.1575, 0.9609, 0.1575, 0.9609, 0.1595, 0.9599, 0.1575, 0.9599, 0.1575, 0.9599, 0.1575, 0.9609, 0.1575, 0.9599, 0.1575, 0.9609, 0.1575, 0.9599, 0.1575, 0.9609, 0.1575, 0.9609, 0.1595, 0.9609, 0.1595, 0.9599, 0.1595, 0.9599, 0.1575, 0.9609, 0.1575, 0.9599, 0.1575, 0.9609, 0.1595, 0.9609, 0.1595, 0.9599, 0.1595, 0.9599, 0.1595, 0.9599, 0.1575, 0.9599, 0.1575, 0.9599, 0.1595, 0.9599, 0.1575, 0.9609, 0.1575, 0.9599, 0.1595, 0.9609, 0.1595, 0.9599, 0.1595, 0.9599, 0.1595, 0.9599, 0.1575, 0.9599, 0.1575, 0.9599, 0.1595, 0.957, 0.1595, 0.958, 0.1575, 0.958, 0.1595, 0.958, 0.1595, 0.9599, 0.1575, 0.9599, 0.1595, 0.9599, 0.1615, 0.9599, 0.1615, 0.9609, 0.1575, 0.9599, 0.1575, 0.9609, 0.1556, 0.9609, 0.1595, 0.9599, 0.1595, 0.9609, 0.1595, 0.9609, 0.1595, 0.9599, 0.1595, 0.9599, 0.1575, 0.9599, 0.1575, 0.9599, 0.1575, 0.9599, 0.1575, 0.9609, 0.1595, 0.9599, 0.1595, 0.9599, 0.1575, 0.9599, 0.1575, 0.9609, 0.1575, 0.9599, 0.1575, 0.9599, 0.1575, 0.9599, 0.1575, 0.9599, 0.1575, 0.9609, 0.1595, 0.9609, 0.1595, 0.9609, 0.1595, 0.9599, 0.1575, 0.9609, 0.1575, 0.9599, 0.1575, 0.9599, 0.1595, 0.9609, 0.1595, 0.9609, 0.1595, 0.9599, 0.1595, 0.9599, 0.1595, 0.9599, 0.1575, 0.9599, 0.1595, 0.9599, 0.1595, 0.9609, 0.1575, 0.9609, 0.1595, 0.9609, 0.1595, 0.9609, 0.1595, 0.9599, 0.1595, 0.9599, 0.1595, 0.9599, 0.1575, 0.9599])
me_cube.use_remesh_fix_poles = True
me_cube.use_remesh_preserve_attributes = False
me_cube.use_mirror_vertex_groups = False
me_cube.update()
me_cube_001 = bpy.data.meshes.new('Cube.001')
me_cube_001.from_pydata([(-1.0, 1.0, -1.0), (0.4537, 1.138, 0.7671), (1.0, 2.882, -1.0), (0.6647, 1.079, 0.6851), (-1.113, 0.0, -1.0), (0.5799, 0.0, 1.056), (1.284, 0.0, -1.015), (1.018, 0.0, 1.018), (-0.6711, 1.0, 0.06805), (0.7409, 1.913, -0.2218), (1.031, 0.0, -0.279), (-0.7842, 0.0, 0.06805), (-0.2402, 1.0, 0.4887), (0.7555, 1.317, 0.3957), (0.9688, 0.0, 0.4546), (-0.3532, 0.0, 0.4887)], [], [(5, 12, 15), (1, 13, 12), (3, 5, 7), (0, 6, 4), (3, 14, 13), (9, 6, 2), (0, 9, 2), (11, 0, 4), (13, 10, 9), (12, 9, 8), (15, 8, 11), (5, 1, 12), (1, 3, 13), (3, 1, 5), (0, 2, 6), (3, 7, 14), (9, 10, 6), (0, 8, 9), (11, 8, 0), (13, 14, 10), (12, 13, 9), (15, 12, 8)])
_uv = me_cube_001.uv_layers.new(name='UVMap')
_uv.uv.foreach_set('vector', [0.1595, 0.957, 0.159, 0.958, 0.159, 0.957, 0.1595, 0.958, 0.159, 0.9599, 0.159, 0.958, 0.1595, 0.9599, 0.1615, 0.9609, 0.1595, 0.9609, 0.1556, 0.9599, 0.1575, 0.9609, 0.1556, 0.9609, 0.1595, 0.9599, 0.159, 0.9609, 0.159, 0.9599, 0.1585, 0.9599, 0.1575, 0.9609, 0.1575, 0.9599, 0.1575, 0.958, 0.1585, 0.9599, 0.1575, 0.9599, 0.1585, 0.957, 0.1575, 0.958, 0.1575, 0.957, 0.159, 0.9599, 0.1585, 0.9609, 0.1585, 0.9599, 0.159, 0.958, 0.1585, 0.9599, 0.1585, 0.958, 0.159, 0.957, 0.1585, 0.958, 0.1585, 0.957, 0.1595, 0.957, 0.1595, 0.958, 0.159, 0.958, 0.1595, 0.958, 0.1595, 0.9599, 0.159, 0.9599, 0.1595, 0.9599, 0.1615, 0.9599, 0.1615, 0.9609, 0.1556, 0.9599, 0.1575, 0.9599, 0.1575, 0.9609, 0.1595, 0.9599, 0.1595, 0.9609, 0.159, 0.9609, 0.1585, 0.9599, 0.1585, 0.9609, 0.1575, 0.9609, 0.1575, 0.958, 0.1585, 0.958, 0.1585, 0.9599, 0.1585, 0.957, 0.1585, 0.958, 0.1575, 0.958, 0.159, 0.9599, 0.159, 0.9609, 0.1585, 0.9609, 0.159, 0.958, 0.159, 0.9599, 0.1585, 0.9599, 0.159, 0.957, 0.159, 0.958, 0.1585, 0.958])
me_cube_001.use_remesh_fix_poles = True
me_cube_001.use_remesh_preserve_attributes = False
me_cube_001.use_mirror_vertex_groups = False
me_cube_001.update()
me_cube_002 = bpy.data.meshes.new('Cube.002')
me_cube_002.from_pydata([(-0.4722, 0.8507, -0.7014), (-0.4722, 0.8507, 0.7014), (0.4722, 0.8507, -0.7014), (0.4722, 0.8507, 0.7014), (-0.253, 0.0, -0.9647), (-0.5139, 0.0, 0.7014), (0.723, 0.0, -0.6428), (0.5139, 0.0, 0.7014), (-0.5729, 0.4896, 0.7552), (0.7959, 0.4503, -0.6754), (-0.2922, 0.4503, -1.034), (0.5729, 0.4896, 0.7552), (-0.5729, 0.8776, 0.0), (0.5729, 0.8776, 0.0), (0.8889, 0.0, 0.0), (-0.8889, 0.0, 0.0), (0.9062, 0.4922, 0.0), (-0.9062, 0.4922, 0.0)], [], [(8, 12, 17), (1, 13, 12), (8, 7, 11), (9, 4, 10), (16, 7, 14), (13, 11, 16), (2, 10, 0), (1, 11, 3), (5, 17, 15), (4, 17, 10), (13, 9, 2), (9, 14, 6), (0, 13, 2), (17, 0, 10), (8, 1, 12), (1, 3, 13), (8, 5, 7), (9, 6, 4), (16, 11, 7), (13, 3, 11), (2, 9, 10), (1, 8, 11), (5, 8, 17), (4, 15, 17), (13, 16, 9), (9, 16, 14), (0, 12, 13), (17, 12, 0)])
_uv = me_cube_002.uv_layers.new(name='UVMap')
_uv.uv.foreach_set('vector', [0.03675, 0.4567, 0.03577, 0.4572, 0.03577, 0.4567, 0.03675, 0.4572, 0.03577, 0.4592, 0.03577, 0.4572, 0.03871, 0.4597, 0.03675, 0.4602, 0.03675, 0.4597, 0.0348, 0.4597, 0.03284, 0.4602, 0.03284, 0.4597, 0.03577, 0.4597, 0.03675, 0.4602, 0.03577, 0.4602, 0.03577, 0.4592, 0.03675, 0.4597, 0.03577, 0.4597, 0.0348, 0.4592, 0.03284, 0.4597, 0.03284, 0.4592, 0.03871, 0.4592, 0.03675, 0.4597, 0.03675, 0.4592, 0.03675, 0.4563, 0.03577, 0.4567, 0.03577, 0.4563, 0.0348, 0.4563, 0.03577, 0.4567, 0.0348, 0.4567, 0.03577, 0.4592, 0.0348, 0.4597, 0.0348, 0.4592, 0.0348, 0.4597, 0.03577, 0.4602, 0.0348, 0.4602, 0.0348, 0.4572, 0.03577, 0.4592, 0.0348, 0.4592, 0.03577, 0.4567, 0.0348, 0.4572, 0.0348, 0.4567, 0.03675, 0.4567, 0.03675, 0.4572, 0.03577, 0.4572, 0.03675, 0.4572, 0.03675, 0.4592, 0.03577, 0.4592, 0.03871, 0.4597, 0.03871, 0.4602, 0.03675, 0.4602, 0.0348, 0.4597, 0.0348, 0.4602, 0.03284, 0.4602, 0.03577, 0.4597, 0.03675, 0.4597, 0.03675, 0.4602, 0.03577, 0.4592, 0.03675, 0.4592, 0.03675, 0.4597, 0.0348, 0.4592, 0.0348, 0.4597, 0.03284, 0.4597, 0.03871, 0.4592, 0.03871, 0.4597, 0.03675, 0.4597, 0.03675, 0.4563, 0.03675, 0.4567, 0.03577, 0.4567, 0.0348, 0.4563, 0.03577, 0.4563, 0.03577, 0.4567, 0.03577, 0.4592, 0.03577, 0.4597, 0.0348, 0.4597, 0.0348, 0.4597, 0.03577, 0.4597, 0.03577, 0.4602, 0.0348, 0.4572, 0.03577, 0.4572, 0.03577, 0.4592, 0.03577, 0.4567, 0.03577, 0.4572, 0.0348, 0.4572])
me_cube_002.use_remesh_fix_poles = True
me_cube_002.use_remesh_preserve_attributes = False
me_cube_002.use_mirror_vertex_groups = False
me_cube_002.update()
me_cube_003 = bpy.data.meshes.new('Cube.003')
me_cube_003.from_pydata([(-1.519, 0.8007, -2.138), (-1.597, 0.3745, 0.8265), (-1.561, 1.148, -2.144), (-1.67, 1.079, 0.9047), (-0.9103, 0.7857, -2.126), (-0.4334, 0.4862, 0.7988), (-0.9435, 1.113, -2.135), (-0.5066, 1.191, 0.877), (-1.249, 1.179, -2.141), (-1.007, 1.291, 0.8963), (-1.2, 0.7861, -2.136), (-0.905, 0.3038, 0.7795), (-1.325, 0.8506, -1.798), (-1.226, 0.8228, -0.8597), (-1.297, 0.6576, -0.09279), (-1.35, 1.158, -0.07119), (-1.255, 1.14, -0.8591), (-1.379, 1.097, -1.784), (-0.6299, 1.231, -0.07055), (-0.7551, 1.179, -0.8633), (-0.9512, 1.089, -1.779), (-0.5711, 0.7187, -0.09401), (-0.7016, 0.8249, -0.8652), (-0.8767, 0.8237, -1.781), (-0.9234, 0.6065, -0.09488), (-0.9525, 0.7535, -0.8603), (-1.066, 0.7761, -1.763), (-1.003, 1.325, -0.07031), (-1.019, 1.275, -0.8553), (-1.179, 1.183, -1.742), (-1.799, 1.076, -2.113), (-1.758, 0.8275, -2.109), (-1.771, 1.024, -1.94), (-1.721, 0.832, -1.948), (-1.597, 0.2571, 1.416), (-1.651, 0.7933, 1.442), (-0.9771, 0.8684, 1.437), (-0.4922, 0.9046, 1.414), (-0.4386, 0.3684, 1.388), (-0.9194, 0.2879, 1.417)], [], [(14, 3, 15), (9, 18, 27), (7, 21, 18), (11, 14, 24), (6, 10, 8), (7, 36, 37), (1, 39, 34), (8, 0, 2), (21, 11, 24), (15, 9, 27), (17, 8, 2), (16, 29, 17), (16, 27, 28), (4, 26, 10), (23, 25, 26), (22, 24, 25), (10, 12, 0), (26, 13, 12), (25, 14, 13), (6, 23, 4), (20, 22, 23), (18, 22, 19), (29, 6, 8), (28, 20, 29), (27, 19, 28), (2, 31, 30), (13, 17, 12), (13, 15, 16), (31, 32, 30), (0, 33, 31), (17, 33, 12), (2, 32, 17), (36, 34, 39), (36, 38, 37), (5, 37, 38), (11, 38, 39), (3, 36, 9), (1, 35, 3), (14, 1, 3), (9, 7, 18), (7, 5, 21), (11, 1, 14), (6, 4, 10), (7, 9, 36), (1, 11, 39), (8, 10, 0), (21, 5, 11), (15, 3, 9), (17, 29, 8), (16, 28, 29), (16, 15, 27), (4, 23, 26), (23, 22, 25), (22, 21, 24), (10, 26, 12), (26, 25, 13), (25, 24, 14), (6, 20, 23), (20, 19, 22), (18, 21, 22), (29, 20, 6), (28, 19, 20), (27, 18, 19), (2, 0, 31), (13, 16, 17), (13, 14, 15), (31, 33, 32), (0, 12, 33), (17, 32, 33), (2, 30, 32), (36, 35, 34), (36, 39, 38), (5, 7, 37), (11, 5, 38), (3, 35, 36), (1, 34, 35)])
_uv = me_cube_003.uv_layers.new(name='UVMap')
_uv.uv.foreach_set('vector', [0.159, 0.956, 0.1595, 0.958, 0.159, 0.958, 0.1595, 0.9589, 0.159, 0.9599, 0.159, 0.9589, 0.1595, 0.9599, 0.159, 0.9619, 0.159, 0.9599, 0.1595, 0.9629, 0.159, 0.9638, 0.159, 0.9629, 0.2289, 0.9607, 0.2279, 0.9626, 0.2279, 0.9607, 0.1595, 0.9599, 0.1595, 0.9589, 0.1595, 0.9599, 0.1595, 0.9638, 0.1595, 0.9629, 0.1595, 0.9638, 0.2279, 0.9607, 0.2269, 0.9626, 0.2269, 0.9607, 0.159, 0.9619, 0.1595, 0.9629, 0.159, 0.9629, 0.159, 0.958, 0.1595, 0.9589, 0.159, 0.9589, 0.2293, 0.9587, 0.2289, 0.9597, 0.2289, 0.9587, 0.2298, 0.9587, 0.2293, 0.9597, 0.2293, 0.9587, 0.1585, 0.958, 0.159, 0.9589, 0.1585, 0.9589, 0.2289, 0.9626, 0.2293, 0.9636, 0.2289, 0.9636, 0.2293, 0.9626, 0.2298, 0.9636, 0.2293, 0.9636, 0.1585, 0.9619, 0.159, 0.9629, 0.1585, 0.9629, 0.2289, 0.9636, 0.2293, 0.9646, 0.2289, 0.9646, 0.2293, 0.9636, 0.2298, 0.9646, 0.2293, 0.9646, 0.1585, 0.9629, 0.159, 0.9638, 0.1585, 0.9638, 0.2289, 0.9607, 0.2293, 0.9626, 0.2289, 0.9626, 0.2293, 0.9607, 0.2298, 0.9626, 0.2293, 0.9626, 0.159, 0.9599, 0.1585, 0.9619, 0.1585, 0.9599, 0.2293, 0.9597, 0.2289, 0.9607, 0.2289, 0.9597, 0.2298, 0.9597, 0.2293, 0.9607, 0.2293, 0.9597, 0.159, 0.9589, 0.1585, 0.9599, 0.1585, 0.9589, 0.2269, 0.9607, 0.2269, 0.9626, 0.2269, 0.9607, 0.2298, 0.9568, 0.2293, 0.9587, 0.2293, 0.9568, 0.1585, 0.956, 0.159, 0.958, 0.1585, 0.958, 0.2289, 0.9568, 0.2293, 0.9587, 0.2289, 0.9587, 0.2289, 0.9646, 0.2293, 0.9646, 0.2289, 0.9646, 0.2293, 0.9587, 0.2293, 0.9568, 0.2293, 0.9568, 0.2289, 0.9587, 0.2293, 0.9587, 0.2293, 0.9587, 0.1605, 0.9599, 0.1615, 0.9619, 0.1605, 0.9619, 0.1605, 0.9599, 0.1595, 0.9619, 0.1595, 0.9599, 0.1595, 0.9619, 0.1595, 0.9599, 0.1595, 0.9619, 0.1595, 0.9629, 0.1595, 0.9619, 0.1595, 0.9629, 0.1595, 0.958, 0.1595, 0.9589, 0.1595, 0.9589, 0.1595, 0.956, 0.1595, 0.958, 0.1595, 0.958, 0.159, 0.956, 0.1595, 0.956, 0.1595, 0.958, 0.1595, 0.9589, 0.1595, 0.9599, 0.159, 0.9599, 0.1595, 0.9599, 0.1595, 0.9619, 0.159, 0.9619, 0.1595, 0.9629, 0.1595, 0.9638, 0.159, 0.9638, 0.2289, 0.9607, 0.2289, 0.9626, 0.2279, 0.9626, 0.1595, 0.9599, 0.1595, 0.9589, 0.1595, 0.9589, 0.1595, 0.9638, 0.1595, 0.9629, 0.1595, 0.9629, 0.2279, 0.9607, 0.2279, 0.9626, 0.2269, 0.9626, 0.159, 0.9619, 0.1595, 0.9619, 0.1595, 0.9629, 0.159, 0.958, 0.1595, 0.958, 0.1595, 0.9589, 0.2293, 0.9587, 0.2293, 0.9597, 0.2289, 0.9597, 0.2298, 0.9587, 0.2298, 0.9597, 0.2293, 0.9597, 0.1585, 0.958, 0.159, 0.958, 0.159, 0.9589, 0.2289, 0.9626, 0.2293, 0.9626, 0.2293, 0.9636, 0.2293, 0.9626, 0.2298, 0.9626, 0.2298, 0.9636, 0.1585, 0.9619, 0.159, 0.9619, 0.159, 0.9629, 0.2289, 0.9636, 0.2293, 0.9636, 0.2293, 0.9646, 0.2293, 0.9636, 0.2298, 0.9636, 0.2298, 0.9646, 0.1585, 0.9629, 0.159, 0.9629, 0.159, 0.9638, 0.2289, 0.9607, 0.2293, 0.9607, 0.2293, 0.9626, 0.2293, 0.9607, 0.2298, 0.9607, 0.2298, 0.9626, 0.159, 0.9599, 0.159, 0.9619, 0.1585, 0.9619, 0.2293, 0.9597, 0.2293, 0.9607, 0.2289, 0.9607, 0.2298, 0.9597, 0.2298, 0.9607, 0.2293, 0.9607, 0.159, 0.9589, 0.159, 0.9599, 0.1585, 0.9599, 0.2269, 0.9607, 0.2269, 0.9626, 0.2269, 0.9626, 0.2298, 0.9568, 0.2298, 0.9587, 0.2293, 0.9587, 0.1585, 0.956, 0.159, 0.956, 0.159, 0.958, 0.2289, 0.9568, 0.2293, 0.9568, 0.2293, 0.9587, 0.2289, 0.9646, 0.2293, 0.9646, 0.2293, 0.9646, 0.2293, 0.9587, 0.2293, 0.9587, 0.2293, 0.9568, 0.2289, 0.9587, 0.2289, 0.9587, 0.2293, 0.9587, 0.1605, 0.9599, 0.1615, 0.9599, 0.1615, 0.9619, 0.1605, 0.9599, 0.1605, 0.9619, 0.1595, 0.9619, 0.1595, 0.9619, 0.1595, 0.9599, 0.1595, 0.9599, 0.1595, 0.9629, 0.1595, 0.9619, 0.1595, 0.9619, 0.1595, 0.958, 0.1595, 0.958, 0.1595, 0.9589, 0.1595, 0.956, 0.1595, 0.956, 0.1595, 0.958])
me_cube_003.use_remesh_fix_poles = True
me_cube_003.use_remesh_preserve_attributes = False
me_cube_003.use_mirror_vertex_groups = False
me_cube_003.update()
me_cube_004 = bpy.data.meshes.new('Cube.004')
me_cube_004.from_pydata([(0.8055, -1.168, 2.696), (0.8556, -0.8647, 3.318), (0.8819, -0.4581, 2.468), (0.7723, -0.4139, 3.226), (2.011, -0.766, 2.857), (1.824, -0.6159, 3.314), (2.061, -0.3022, 2.873), (1.781, -0.3365, 3.307), (1.513, -0.1586, 2.654), (1.124, -0.2564, 3.296), (1.675, -1.134, 2.679), (1.427, -0.6893, 3.385), (1.143, -1.006, 1.842), (1.143, -0.5295, 1.842), (2.031, -1.006, 2.131), (2.031, -0.5295, 2.131), (1.592, -0.3886, 1.986), (1.587, -1.085, 1.986), (1.654, -0.9254, 1.255), (1.654, -0.6042, 1.255), (2.222, -0.9254, 1.502), (2.222, -0.6042, 1.502), (1.938, -0.5558, 1.379), (1.938, -0.9738, 1.379), (1.805, -0.9022, 0.9612), (1.805, -0.6274, 0.9612), (2.324, -0.9022, 1.109), (2.324, -0.6274, 1.109), (2.064, -0.579, 1.035), (2.064, -0.9506, 1.035), (1.703, -0.8705, 0.5359), (1.703, -0.6591, 0.5359), (2.11, -0.8705, 0.5504), (2.11, -0.6591, 0.5504), (1.906, -0.6266, 0.5431), (1.906, -0.9031, 0.5431), (1.548, -0.8715, 0.1579), (1.548, -0.6629, 0.1579), (1.969, -0.8626, 0.1568), (1.969, -0.6671, 0.1568), (1.777, -0.6345, 0.1614), (1.777, -0.8951, 0.1614), (1.516, -0.8626, -0.07551), (1.516, -0.6671, -0.07551), (1.939, -0.8517, -0.07473), (1.939, -0.6779, -0.07473), (1.756, -0.6671, -0.08125), (1.756, -0.8626, -0.08125), (1.286, -0.6939, 0.07436), (1.286, -0.8677, 0.07436), (1.234, -0.6819, -0.06805), (1.234, -0.8557, -0.06805)], [], [(1, 2, 0), (8, 7, 6), (6, 5, 4), (10, 1, 0), (4, 15, 6), (9, 1, 11), (7, 11, 5), (2, 12, 0), (5, 10, 4), (2, 9, 8), (15, 20, 21), (15, 22, 16), (0, 17, 10), (8, 15, 16), (10, 14, 4), (2, 16, 13), (22, 25, 19), (23, 26, 20), (13, 18, 12), (17, 18, 23), (14, 23, 20), (16, 19, 13), (25, 30, 24), (26, 33, 27), (22, 27, 28), (20, 27, 21), (18, 25, 24), (23, 24, 29), (34, 39, 40), (31, 40, 37), (24, 35, 29), (29, 32, 26), (25, 34, 31), (28, 33, 34), (36, 47, 41), (36, 48, 49), (32, 39, 33), (30, 37, 36), (30, 41, 35), (35, 38, 32), (45, 47, 46), (46, 42, 43), (41, 44, 38), (37, 46, 43), (40, 45, 46), (38, 45, 39), (48, 51, 49), (42, 50, 43), (42, 49, 51), (43, 48, 37), (1, 3, 2), (8, 9, 7), (6, 7, 5), (10, 11, 1), (4, 14, 15), (9, 3, 1), (7, 9, 11), (2, 13, 12), (5, 11, 10), (2, 3, 9), (15, 14, 20), (15, 21, 22), (0, 12, 17), (8, 6, 15), (10, 17, 14), (2, 8, 16), (22, 28, 25), (23, 29, 26), (13, 19, 18), (17, 12, 18), (14, 17, 23), (16, 22, 19), (25, 31, 30), (26, 32, 33), (22, 21, 27), (20, 26, 27), (18, 19, 25), (23, 18, 24), (34, 33, 39), (31, 34, 40), (24, 30, 35), (29, 35, 32), (25, 28, 34), (28, 27, 33), (36, 42, 47), (36, 37, 48), (32, 38, 39), (30, 31, 37), (30, 36, 41), (35, 41, 38), (45, 44, 47), (46, 47, 42), (41, 47, 44), (37, 40, 46), (40, 39, 45), (38, 44, 45), (48, 50, 51), (42, 51, 50), (42, 36, 49), (43, 50, 48)])
_uv = me_cube_004.uv_layers.new(name='UVMap')
_uv.uv.foreach_set('vector', [0.1595, 0.956, 0.1575, 0.958, 0.1575, 0.956, 0.1575, 0.9589, 0.1595, 0.9599, 0.1575, 0.9599, 0.1575, 0.9599, 0.1595, 0.9619, 0.1575, 0.9619, 0.1575, 0.9629, 0.1595, 0.9638, 0.1575, 0.9638, 0.1575, 0.9619, 0.1575, 0.9599, 0.1575, 0.9599, 0.1605, 0.9599, 0.1615, 0.9619, 0.1605, 0.9619, 0.1595, 0.9599, 0.1605, 0.9619, 0.1595, 0.9619, 0.1575, 0.958, 0.1575, 0.956, 0.1575, 0.956, 0.1595, 0.9619, 0.1575, 0.9629, 0.1575, 0.9619, 0.1575, 0.958, 0.1595, 0.9589, 0.1575, 0.9589, 0.1575, 0.9599, 0.1575, 0.9619, 0.1575, 0.9599, 0.1575, 0.9599, 0.1575, 0.9589, 0.1575, 0.9589, 0.1575, 0.9638, 0.1575, 0.9629, 0.1575, 0.9629, 0.1575, 0.9589, 0.1575, 0.9599, 0.1575, 0.9589, 0.1575, 0.9629, 0.1575, 0.9619, 0.1575, 0.9619, 0.1575, 0.958, 0.1575, 0.9589, 0.1575, 0.958, 0.1575, 0.9589, 0.1575, 0.958, 0.1575, 0.958, 0.1575, 0.9629, 0.1575, 0.9619, 0.1575, 0.9619, 0.1575, 0.958, 0.1575, 0.956, 0.1575, 0.956, 0.1575, 0.9629, 0.1575, 0.9638, 0.1575, 0.9629, 0.1575, 0.9619, 0.1575, 0.9629, 0.1575, 0.9619, 0.1575, 0.9589, 0.1575, 0.958, 0.1575, 0.958, 0.2289, 0.9587, 0.2289, 0.9568, 0.2289, 0.9568, 0.2289, 0.9626, 0.2289, 0.9607, 0.2289, 0.9607, 0.1575, 0.9589, 0.1575, 0.9599, 0.1575, 0.9589, 0.1575, 0.9619, 0.1575, 0.9599, 0.1575, 0.9599, 0.1575, 0.956, 0.1575, 0.958, 0.1575, 0.956, 0.1575, 0.9629, 0.1575, 0.9638, 0.1575, 0.9629, 0.2289, 0.9597, 0.2289, 0.9607, 0.2289, 0.9597, 0.2289, 0.9587, 0.2289, 0.9597, 0.2289, 0.9587, 0.2289, 0.9646, 0.2289, 0.9636, 0.2289, 0.9636, 0.2289, 0.9636, 0.2289, 0.9626, 0.2289, 0.9626, 0.2289, 0.9587, 0.2289, 0.9597, 0.2289, 0.9587, 0.2289, 0.9597, 0.2289, 0.9607, 0.2289, 0.9597, 0.2289, 0.9646, 0.2289, 0.9636, 0.2289, 0.9636, 0.2289, 0.9568, 0.2289, 0.9587, 0.2289, 0.9568, 0.2289, 0.9626, 0.2289, 0.9607, 0.2289, 0.9607, 0.2289, 0.9568, 0.2289, 0.9587, 0.2289, 0.9568, 0.2289, 0.9646, 0.2289, 0.9636, 0.2289, 0.9636, 0.2289, 0.9636, 0.2289, 0.9626, 0.2289, 0.9626, 0.2289, 0.9607, 0.2279, 0.9626, 0.2279, 0.9607, 0.2279, 0.9607, 0.2269, 0.9626, 0.2269, 0.9607, 0.2289, 0.9636, 0.2289, 0.9626, 0.2289, 0.9626, 0.2289, 0.9587, 0.2289, 0.9597, 0.2289, 0.9587, 0.2289, 0.9597, 0.2289, 0.9607, 0.2289, 0.9597, 0.2289, 0.9626, 0.2289, 0.9607, 0.2289, 0.9607, 0.2289, 0.9587, 0.2289, 0.9568, 0.2289, 0.9568, 0.2269, 0.9626, 0.2269, 0.9607, 0.2269, 0.9607, 0.2289, 0.9646, 0.2289, 0.9646, 0.2289, 0.9646, 0.2289, 0.9587, 0.2289, 0.9587, 0.2289, 0.9587, 0.1595, 0.956, 0.1595, 0.958, 0.1575, 0.958, 0.1575, 0.9589, 0.1595, 0.9589, 0.1595, 0.9599, 0.1575, 0.9599, 0.1595, 0.9599, 0.1595, 0.9619, 0.1575, 0.9629, 0.1595, 0.9629, 0.1595, 0.9638, 0.1575, 0.9619, 0.1575, 0.9619, 0.1575, 0.9599, 0.1605, 0.9599, 0.1615, 0.9599, 0.1615, 0.9619, 0.1595, 0.9599, 0.1605, 0.9599, 0.1605, 0.9619, 0.1575, 0.958, 0.1575, 0.958, 0.1575, 0.956, 0.1595, 0.9619, 0.1595, 0.9629, 0.1575, 0.9629, 0.1575, 0.958, 0.1595, 0.958, 0.1595, 0.9589, 0.1575, 0.9599, 0.1575, 0.9619, 0.1575, 0.9619, 0.1575, 0.9599, 0.1575, 0.9599, 0.1575, 0.9589, 0.1575, 0.9638, 0.1575, 0.9638, 0.1575, 0.9629, 0.1575, 0.9589, 0.1575, 0.9599, 0.1575, 0.9599, 0.1575, 0.9629, 0.1575, 0.9629, 0.1575, 0.9619, 0.1575, 0.958, 0.1575, 0.9589, 0.1575, 0.9589, 0.1575, 0.9589, 0.1575, 0.9589, 0.1575, 0.958, 0.1575, 0.9629, 0.1575, 0.9629, 0.1575, 0.9619, 0.1575, 0.958, 0.1575, 0.958, 0.1575, 0.956, 0.1575, 0.9629, 0.1575, 0.9638, 0.1575, 0.9638, 0.1575, 0.9619, 0.1575, 0.9629, 0.1575, 0.9629, 0.1575, 0.9589, 0.1575, 0.9589, 0.1575, 0.958, 0.2289, 0.9587, 0.2289, 0.9587, 0.2289, 0.9568, 0.2289, 0.9626, 0.2289, 0.9626, 0.2289, 0.9607, 0.1575, 0.9589, 0.1575, 0.9599, 0.1575, 0.9599, 0.1575, 0.9619, 0.1575, 0.9619, 0.1575, 0.9599, 0.1575, 0.956, 0.1575, 0.958, 0.1575, 0.958, 0.1575, 0.9629, 0.1575, 0.9638, 0.1575, 0.9638, 0.2289, 0.9597, 0.2289, 0.9607, 0.2289, 0.9607, 0.2289, 0.9587, 0.2289, 0.9597, 0.2289, 0.9597, 0.2289, 0.9646, 0.2289, 0.9646, 0.2289, 0.9636, 0.2289, 0.9636, 0.2289, 0.9636, 0.2289, 0.9626, 0.2289, 0.9587, 0.2289, 0.9597, 0.2289, 0.9597, 0.2289, 0.9597, 0.2289, 0.9607, 0.2289, 0.9607, 0.2289, 0.9646, 0.2289, 0.9646, 0.2289, 0.9636, 0.2289, 0.9568, 0.2289, 0.9587, 0.2289, 0.9587, 0.2289, 0.9626, 0.2289, 0.9626, 0.2289, 0.9607, 0.2289, 0.9568, 0.2289, 0.9587, 0.2289, 0.9587, 0.2289, 0.9646, 0.2289, 0.9646, 0.2289, 0.9636, 0.2289, 0.9636, 0.2289, 0.9636, 0.2289, 0.9626, 0.2289, 0.9607, 0.2289, 0.9626, 0.2279, 0.9626, 0.2279, 0.9607, 0.2279, 0.9626, 0.2269, 0.9626, 0.2289, 0.9636, 0.2289, 0.9636, 0.2289, 0.9626, 0.2289, 0.9587, 0.2289, 0.9597, 0.2289, 0.9597, 0.2289, 0.9597, 0.2289, 0.9607, 0.2289, 0.9607, 0.2289, 0.9626, 0.2289, 0.9626, 0.2289, 0.9607, 0.2289, 0.9587, 0.2289, 0.9587, 0.2289, 0.9568, 0.2269, 0.9626, 0.2269, 0.9626, 0.2269, 0.9607, 0.2289, 0.9646, 0.2289, 0.9646, 0.2289, 0.9646, 0.2289, 0.9587, 0.2289, 0.9587, 0.2289, 0.9587])
me_cube_004.use_remesh_fix_poles = True
me_cube_004.use_remesh_preserve_attributes = False
me_cube_004.use_mirror_vertex_groups = False
me_cube_004.update()

# ---- objects
ob_body = bpy.data.objects.new('Body', me_cube_007)
ob_legfl = bpy.data.objects.new('LegFL', me_cube_009)
ob_legbr = bpy.data.objects.new('LegBR', me_cube_010)
ob_head = bpy.data.objects.new('Head', me_cube_011)
ob_tail = bpy.data.objects.new('Tail', me_cube)
ob_fin = bpy.data.objects.new('Fin', me_cube_001)
ob_odder = bpy.data.objects.new('Odder', me_cube_002)
ob_legfr = bpy.data.objects.new('LegFR', me_cube_003)
ob_legbl = bpy.data.objects.new('LegBL', me_cube_004)

# ---- transforms, parenting, visibility, modifiers, constraints
ob_body.location = (0.0, 0.0, 3.0)
ob_body.scale = (2.605, 1.0, 1.0)
ob_body.lineart.crease_threshold = 0.0
_m = ob_body.modifiers.new('Mirror', 'MIRROR')
_m.use_axis = (False, True, False)
_m.use_clip = True
ob_legfl.location = (-1.47, 0.0, 2.112)
ob_legfl.lineart.crease_threshold = 0.0
ob_legbr.location = (-0.9311, -0.02358, 0.1163)
ob_legbr.scale = (1.071, 1.071, 1.071)
ob_legbr.lineart.crease_threshold = 0.0
ob_head.location = (-3.529, -0.01049, 4.897)
ob_head.scale = (0.8369, 0.8369, 0.8369)
ob_head.lineart.crease_threshold = 0.0
_m = ob_head.modifiers.new('Mirror', 'MIRROR')
_m.use_axis = (False, True, False)
_m.use_clip = True
ob_tail.location = (1.151, 4.537e-07, 3.377)
ob_tail.scale = (0.3604, 0.3604, 0.3604)
ob_tail.lineart.crease_threshold = 0.0
_m = ob_tail.modifiers.new('Mirror', 'MIRROR')
_m.use_axis = (False, True, False)
_m.use_clip = True
ob_fin.location = (-0.8708, 1.317e-08, 4.696)
ob_fin.rotation_euler = (1.599e-10, 0.04877, 6.557e-09)
ob_fin.scale = (0.7281, 0.0854, 0.7281)
ob_fin.lineart.crease_threshold = 0.0
_m = ob_fin.modifiers.new('Mirror', 'MIRROR')
_m.use_axis = (False, True, False)
_m.use_clip = True
ob_odder.location = (0.3597, 0.03268, 2.676)
ob_odder.rotation_euler = (1.898e-08, -0.5028, -7.39e-08)
ob_odder.scale = (1.092, 0.6338, 0.8568)
ob_odder.lineart.crease_threshold = 0.0
_m = ob_odder.modifiers.new('Mirror', 'MIRROR')
_m.use_axis = (False, True, False)
_m.use_clip = True
ob_legfr.location = (-1.47, 0.0, 2.112)
ob_legfr.lineart.crease_threshold = 0.0
ob_legbl.location = (-0.9311, -0.02358, 0.1163)
ob_legbl.scale = (1.071, 1.071, 1.071)
ob_legbl.lineart.crease_threshold = 0.0

# ---- collection membership
col_collection.objects.link(ob_body)
col_collection.objects.link(ob_legfl)
col_collection.objects.link(ob_legbr)
col_collection.objects.link(ob_head)
col_collection.objects.link(ob_tail)
col_collection.objects.link(ob_fin)
col_collection.objects.link(ob_odder)
col_collection.objects.link(ob_legfr)
col_collection.objects.link(ob_legbl)

# ---- scene / render settings (as saved in the file)
scene.frame_start = 1; scene.frame_end = 250; scene.frame_set(0)
scene.render.engine = 'BLENDER_EEVEE_NEXT'
scene.cycles.use_denoising = False
scene.cycles.samples = 128
scene.cycles.sampling_pattern = 'TABULATED_SOBOL'
scene.cycles.use_adaptive_sampling = False
scene.cycles.use_light_tree = False
scene.view_settings.view_transform = 'Filmic'
bpy.context.view_layer.update()

# ---- added for rendering (the .blend has no active camera and no usable light): camera, sun
cam_auto = bpy.data.cameras.new('AutoCamera')
cam_auto.lens = 50.0
cam_auto.sensor_width = 36.0
cam_auto.clip_end = 1000.0
ob_auto_camera = bpy.data.objects.new('AutoCamera', cam_auto)
scene.collection.objects.link(ob_auto_camera)
ob_auto_camera.location = (8.46271, -11.3171, 10.6382)
ob_auto_camera.rotation_euler = (1.09748, -7.21219e-08, 0.694738)
scene.camera = ob_auto_camera
light_auto_sun = bpy.data.lights.new('AutoSun', 'SUN')
light_auto_sun.energy = 3.0
light_auto_sun.angle = 0.0523599
ob_auto_sun = bpy.data.objects.new('AutoSun', light_auto_sun)
scene.collection.objects.link(ob_auto_sun)
ob_auto_sun.rotation_euler = (0.872665, 0.174533, 0.523599)
bpy.context.view_layer.update()
